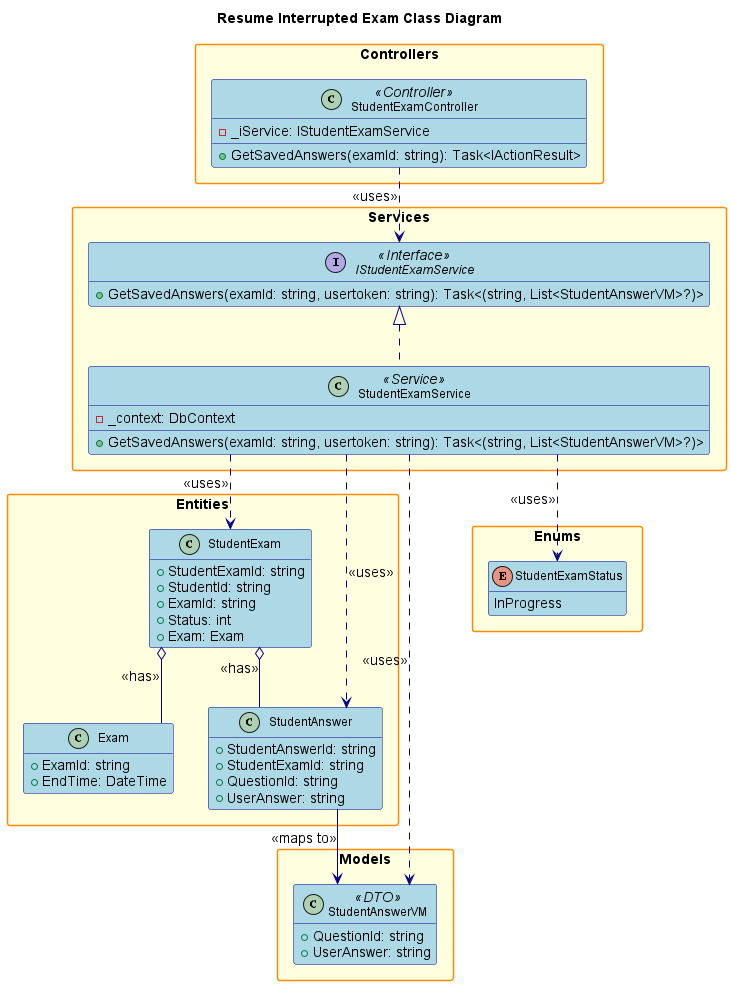

The diagram above was rendered by PlantUML. Its source (embedded in the PNG):
@startuml
' Class Diagram for Resume Interrupted Exam Feature

title Resume Interrupted Exam Class Diagram

hide empty members
skinparam packageStyle rectangle
skinparam linetype ortho
skinparam defaultFontSize 14
skinparam defaultFontName Arial
skinparam classFontSize 12
skinparam classFontName Arial
skinparam noteFontSize 11
skinparam noteFontName Arial

' Increase spacing and sizing
skinparam class {
    BackgroundColor LightBlue
    BorderColor DarkBlue
    ArrowColor DarkBlue
    FontSize 12
}

skinparam package {
    BackgroundColor LightYellow
    BorderColor DarkOrange
    FontSize 14
    FontStyle bold
}

skinparam interface {
    BackgroundColor LightGreen
    BorderColor DarkGreen
    FontSize 12
}

skinparam enum {
    BackgroundColor LightCyan
    BorderColor DarkCyan
    FontSize 12
}

package "Controllers" {
    class StudentExamController <<Controller>> {
        - _iService: IStudentExamService
        + GetSavedAnswers(examId: string): Task<IActionResult>
    }
}

package "Services" {
    interface IStudentExamService <<Interface>> {
        + GetSavedAnswers(examId: string, usertoken: string): Task<(string, List<StudentAnswerVM>?)>
    }
    class StudentExamService <<Service>> {
        - _context: DbContext
        + GetSavedAnswers(examId: string, usertoken: string): Task<(string, List<StudentAnswerVM>?)>
    }
}

package "Models" {
    class StudentAnswerVM <<DTO>> {
        + QuestionId: string
        + UserAnswer: string
    }
}

package "Entities" {
    class StudentExam {
        + StudentExamId: string
        + StudentId: string
        + ExamId: string
        + Status: int
        + Exam: Exam
    }
    class Exam {
        + ExamId: string
        + EndTime: DateTime
    }
    class StudentAnswer {
        + StudentAnswerId: string
        + StudentExamId: string
        + QuestionId: string
        + UserAnswer: string
    }
}

package "Enums" {
    enum StudentExamStatus {
        InProgress
    }
}

' Relationships
StudentExamController ..> IStudentExamService : <<uses>>
IStudentExamService <|.. StudentExamService
StudentExamService ..> StudentExam : <<uses>>
StudentExamService ..> StudentAnswer : <<uses>>
StudentExamService ..> StudentAnswerVM : <<uses>>
StudentExamService ..> StudentExamStatus : <<uses>>
StudentExam o-- Exam : <<has>>
StudentExam o-- StudentAnswer : <<has>>
StudentAnswer --> StudentAnswerVM : <<maps to>>

@enduml